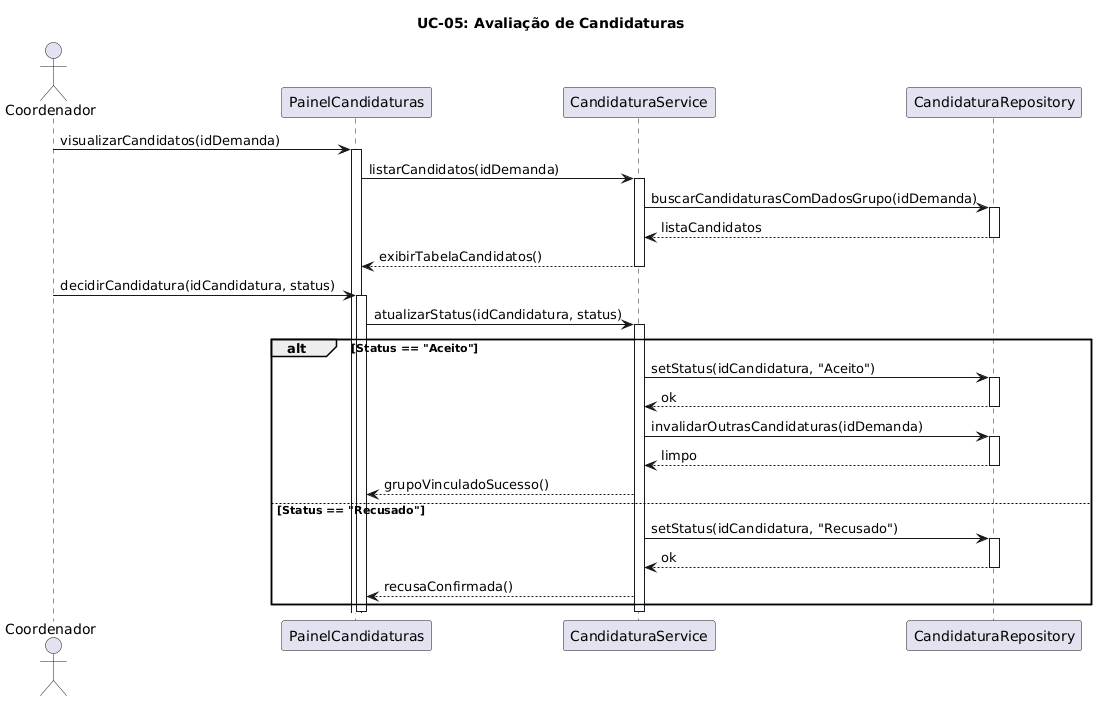

The diagram above was rendered by PlantUML. Its source (embedded in the PNG):
@startuml
title UC-05: Avaliação de Candidaturas
actor "Coordenador" as C
participant "PainelCandidaturas" as UI
participant "CandidaturaService" as Srv
participant "CandidaturaRepository" as DB

C -> UI : visualizarCandidatos(idDemanda)
activate UI
UI -> Srv : listarCandidatos(idDemanda)
activate Srv
Srv -> DB : buscarCandidaturasComDadosGrupo(idDemanda)
activate DB
DB --> Srv : listaCandidatos
deactivate DB
Srv --> UI : exibirTabelaCandidatos()
deactivate Srv

C -> UI : decidirCandidatura(idCandidatura, status)
activate UI
UI -> Srv : atualizarStatus(idCandidatura, status)
activate Srv

alt Status == "Aceito"
    Srv -> DB : setStatus(idCandidatura, "Aceito")
    activate DB
    DB --> Srv : ok
    deactivate DB
    Srv -> DB : invalidarOutrasCandidaturas(idDemanda)
    activate DB
    DB --> Srv : limpo
    deactivate DB
    Srv --> UI : grupoVinculadoSucesso()
else Status == "Recusado"
    Srv -> DB : setStatus(idCandidatura, "Recusado")
    activate DB
    DB --> Srv : ok
    deactivate DB
    Srv --> UI : recusaConfirmada()
end

deactivate Srv
deactivate UI
@enduml